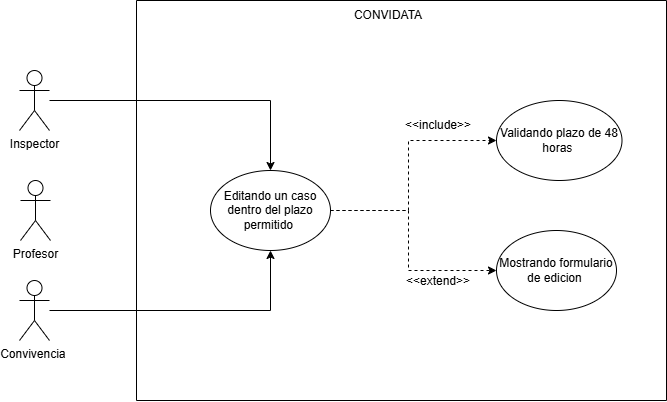

The diagram above was exported from draw.io. Its source (the exported page's mxGraphModel, read from the mxfile embedded in the PNG):
<mxGraphModel dx="1288" dy="659" grid="1" gridSize="10" guides="1" tooltips="1" connect="1" arrows="1" fold="1" page="1" pageScale="1" pageWidth="827" pageHeight="1169" math="0" shadow="0">
  <root>
    <mxCell id="0" />
    <mxCell id="1" parent="0" />
    <mxCell id="7kQmUE4_cx2NpB5QRs6H-1" edge="1" parent="1" source="7kQmUE4_cx2NpB5QRs6H-2" style="edgeStyle=orthogonalEdgeStyle;rounded=0;orthogonalLoop=1;jettySize=auto;html=1;" target="7kQmUE4_cx2NpB5QRs6H-8">
      <mxGeometry relative="1" as="geometry" />
    </mxCell>
    <mxCell id="7kQmUE4_cx2NpB5QRs6H-2" parent="1" style="shape=umlActor;verticalLabelPosition=bottom;verticalAlign=top;html=1;outlineConnect=0;" value="Convivencia&amp;nbsp;" vertex="1">
      <mxGeometry height="60" width="30" x="290" y="510" as="geometry" />
    </mxCell>
    <mxCell id="7kQmUE4_cx2NpB5QRs6H-3" edge="1" parent="1" source="7kQmUE4_cx2NpB5QRs6H-4" style="edgeStyle=orthogonalEdgeStyle;rounded=0;orthogonalLoop=1;jettySize=auto;html=1;entryX=0.5;entryY=0;entryDx=0;entryDy=0;" target="7kQmUE4_cx2NpB5QRs6H-8">
      <mxGeometry relative="1" as="geometry" />
    </mxCell>
    <mxCell id="7kQmUE4_cx2NpB5QRs6H-4" parent="1" style="shape=umlActor;verticalLabelPosition=bottom;verticalAlign=top;html=1;outlineConnect=0;" value="Inspector" vertex="1">
      <mxGeometry height="60" width="30" x="290" y="300" as="geometry" />
    </mxCell>
    <mxCell id="7kQmUE4_cx2NpB5QRs6H-5" parent="1" style="swimlane;startSize=0;labelBackgroundColor=none;rounded=1;" value="&#10;" vertex="1">
      <mxGeometry height="400" width="530" x="407" y="230" as="geometry" />
    </mxCell>
    <mxCell id="7kQmUE4_cx2NpB5QRs6H-6" edge="1" parent="7kQmUE4_cx2NpB5QRs6H-5" source="7kQmUE4_cx2NpB5QRs6H-8" style="edgeStyle=orthogonalEdgeStyle;rounded=0;orthogonalLoop=1;jettySize=auto;html=1;dashed=1;" target="7kQmUE4_cx2NpB5QRs6H-10">
      <mxGeometry relative="1" as="geometry">
        <Array as="points">
          <mxPoint x="272" y="210" />
          <mxPoint x="272" y="140" />
        </Array>
      </mxGeometry>
    </mxCell>
    <mxCell id="7kQmUE4_cx2NpB5QRs6H-7" edge="1" parent="7kQmUE4_cx2NpB5QRs6H-5" source="7kQmUE4_cx2NpB5QRs6H-8" style="edgeStyle=orthogonalEdgeStyle;rounded=0;orthogonalLoop=1;jettySize=auto;html=1;entryX=0;entryY=0.5;entryDx=0;entryDy=0;dashed=1;" target="7kQmUE4_cx2NpB5QRs6H-12">
      <mxGeometry relative="1" as="geometry">
        <Array as="points">
          <mxPoint x="272" y="210" />
          <mxPoint x="272" y="270" />
        </Array>
      </mxGeometry>
    </mxCell>
    <mxCell id="7kQmUE4_cx2NpB5QRs6H-8" parent="7kQmUE4_cx2NpB5QRs6H-5" style="ellipse;whiteSpace=wrap;html=1;labelBackgroundColor=none;rounded=1;" value="Editando un caso dentro del plazo permitido&amp;nbsp;" vertex="1">
      <mxGeometry height="80" width="120" x="74" y="170" as="geometry" />
    </mxCell>
    <mxCell id="7kQmUE4_cx2NpB5QRs6H-9" parent="7kQmUE4_cx2NpB5QRs6H-5" style="text;html=1;whiteSpace=wrap;strokeColor=none;fillColor=none;align=center;verticalAlign=middle;rounded=1;labelBackgroundColor=none;" value="CONVIDATA" vertex="1">
      <mxGeometry height="30" width="60" x="221.75" as="geometry" />
    </mxCell>
    <mxCell id="7kQmUE4_cx2NpB5QRs6H-10" parent="7kQmUE4_cx2NpB5QRs6H-5" style="ellipse;whiteSpace=wrap;html=1;" value="Validando plazo de 48 horas&amp;nbsp;" vertex="1">
      <mxGeometry height="80" width="125.5" x="360" y="100" as="geometry" />
    </mxCell>
    <mxCell id="7kQmUE4_cx2NpB5QRs6H-11" parent="7kQmUE4_cx2NpB5QRs6H-5" style="text;html=1;whiteSpace=wrap;strokeColor=none;fillColor=none;align=center;verticalAlign=middle;rounded=1;labelBackgroundColor=none;" value="&amp;lt;&amp;lt;include&amp;gt;&amp;gt;" vertex="1">
      <mxGeometry height="30" width="60" x="271.75" y="110" as="geometry" />
    </mxCell>
    <mxCell id="7kQmUE4_cx2NpB5QRs6H-12" parent="7kQmUE4_cx2NpB5QRs6H-5" style="ellipse;whiteSpace=wrap;html=1;" value="Mostrando formulario de edicion&amp;nbsp;" vertex="1">
      <mxGeometry height="80" width="120" x="360" y="230" as="geometry" />
    </mxCell>
    <mxCell id="7kQmUE4_cx2NpB5QRs6H-13" parent="7kQmUE4_cx2NpB5QRs6H-5" style="text;html=1;whiteSpace=wrap;strokeColor=none;fillColor=none;align=center;verticalAlign=middle;rounded=1;labelBackgroundColor=none;" value="&amp;lt;&amp;lt;extend&amp;gt;&amp;gt;" vertex="1">
      <mxGeometry height="30" width="60" x="271.75" y="266" as="geometry" />
    </mxCell>
    <mxCell id="7kQmUE4_cx2NpB5QRs6H-14" parent="1" style="shape=umlActor;verticalLabelPosition=bottom;verticalAlign=top;html=1;outlineConnect=0;" value="Profesor" vertex="1">
      <mxGeometry height="60" width="30" x="291" y="410" as="geometry" />
    </mxCell>
  </root>
</mxGraphModel>